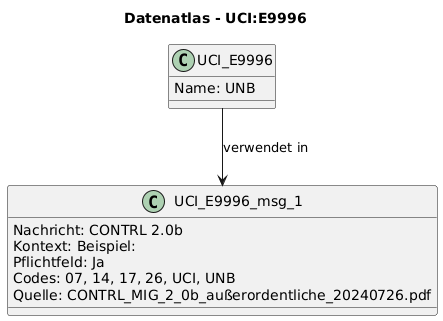

The diagram above was rendered by PlantUML. Its source (embedded in the PNG):
@startuml
title Datenatlas - UCI:E9996
class UCI_E9996 {
  Name: UNB
}
class UCI_E9996_msg_1 {
  Nachricht: CONTRL 2.0b
  Kontext: Beispiel:
  Pflichtfeld: Ja
  Codes: 07, 14, 17, 26, UCI, UNB
  Quelle: CONTRL_MIG_2_0b_außerordentliche_20240726.pdf
}
UCI_E9996 --> UCI_E9996_msg_1 : verwendet in
@enduml